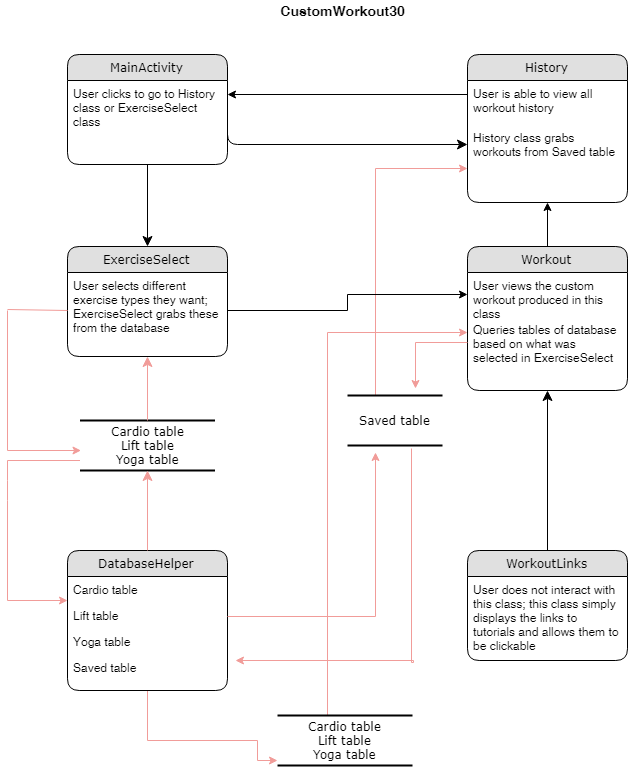

The diagram above was exported from draw.io. Its source (the exported page's mxGraphModel, read from the mxfile embedded in the PNG):
<mxGraphModel dx="2160" dy="870" grid="1" gridSize="10" guides="1" tooltips="1" connect="1" arrows="1" fold="1" page="1" pageScale="1" pageWidth="1100" pageHeight="850" background="#ffffff" math="0" shadow="0">
  <root>
    <mxCell id="0" />
    <mxCell id="1" parent="0" />
    <mxCell id="2debaab0fafb2da2-10" value="Cardio table&lt;br&gt;Lift table&lt;br&gt;Yoga table&lt;br&gt;" style="html=1;rounded=0;shadow=0;comic=0;labelBackgroundColor=none;strokeColor=#000000;strokeWidth=2;fillColor=#FFFFFF;fontFamily=Verdana;fontSize=12;fontColor=#000000;align=center;shape=mxgraph.ios7ui.horLines;" parent="1" vertex="1">
      <mxGeometry x="172.5" y="440" width="135" height="50" as="geometry" />
    </mxCell>
    <mxCell id="21ea969265ad0168-6" value="MainActivity" style="swimlane;html=1;fontStyle=0;childLayout=stackLayout;horizontal=1;startSize=26;fillColor=#e0e0e0;horizontalStack=0;resizeParent=1;resizeLast=0;collapsible=1;marginBottom=0;swimlaneFillColor=#ffffff;align=center;rounded=1;shadow=0;comic=0;labelBackgroundColor=none;strokeColor=#000000;strokeWidth=1;fontFamily=Verdana;fontSize=12;fontColor=#000000;" parent="1" vertex="1">
      <mxGeometry x="160" y="74" width="160" height="110" as="geometry" />
    </mxCell>
    <mxCell id="21ea969265ad0168-9" value="User clicks to go to History class or ExerciseSelect class" style="text;html=1;strokeColor=none;fillColor=none;spacingLeft=4;spacingRight=4;whiteSpace=wrap;overflow=hidden;rotatable=0;points=[[0,0.5],[1,0.5]];portConstraint=eastwest;" parent="21ea969265ad0168-6" vertex="1">
      <mxGeometry y="26" width="160" height="54" as="geometry" />
    </mxCell>
    <mxCell id="21ea969265ad0168-10" value="History" style="swimlane;html=1;fontStyle=0;childLayout=stackLayout;horizontal=1;startSize=26;fillColor=#e0e0e0;horizontalStack=0;resizeParent=1;resizeLast=0;collapsible=1;marginBottom=0;swimlaneFillColor=#ffffff;align=center;rounded=1;shadow=0;comic=0;labelBackgroundColor=none;strokeColor=#000000;strokeWidth=1;fontFamily=Verdana;fontSize=12;fontColor=#000000;" parent="1" vertex="1">
      <mxGeometry x="560" y="74" width="160" height="148" as="geometry" />
    </mxCell>
    <mxCell id="21ea969265ad0168-11" value="User is able to view all workout history" style="text;html=1;strokeColor=none;fillColor=none;spacingLeft=4;spacingRight=4;whiteSpace=wrap;overflow=hidden;rotatable=0;points=[[0,0.5],[1,0.5]];portConstraint=eastwest;" parent="21ea969265ad0168-10" vertex="1">
      <mxGeometry y="26" width="160" height="44" as="geometry" />
    </mxCell>
    <mxCell id="21ea969265ad0168-12" value="History class grabs workouts from Saved table" style="text;html=1;strokeColor=none;fillColor=none;spacingLeft=4;spacingRight=4;whiteSpace=wrap;overflow=hidden;rotatable=0;points=[[0,0.5],[1,0.5]];portConstraint=eastwest;" parent="21ea969265ad0168-10" vertex="1">
      <mxGeometry y="70" width="160" height="40" as="geometry" />
    </mxCell>
    <mxCell id="21ea969265ad0168-14" value="ExerciseSelect" style="swimlane;html=1;fontStyle=0;childLayout=stackLayout;horizontal=1;startSize=26;fillColor=#e0e0e0;horizontalStack=0;resizeParent=1;resizeLast=0;collapsible=1;marginBottom=0;swimlaneFillColor=#ffffff;align=center;rounded=1;shadow=0;comic=0;labelBackgroundColor=none;strokeColor=#000000;strokeWidth=1;fontFamily=Verdana;fontSize=12;fontColor=#000000;" parent="1" vertex="1">
      <mxGeometry x="160" y="266" width="160" height="110" as="geometry" />
    </mxCell>
    <mxCell id="21ea969265ad0168-15" value="User selects different exercise types they want; ExerciseSelect grabs these from the database&amp;nbsp;" style="text;html=1;strokeColor=none;fillColor=none;spacingLeft=4;spacingRight=4;whiteSpace=wrap;overflow=hidden;rotatable=0;points=[[0,0.5],[1,0.5]];portConstraint=eastwest;" parent="21ea969265ad0168-14" vertex="1">
      <mxGeometry y="26" width="160" height="74" as="geometry" />
    </mxCell>
    <mxCell id="rNWK-62lwORO5LUrAISP-19" style="edgeStyle=orthogonalEdgeStyle;rounded=0;orthogonalLoop=1;jettySize=auto;html=1;exitX=0.5;exitY=1;exitDx=0;exitDy=0;entryX=-0.007;entryY=0.9;entryDx=0;entryDy=0;entryPerimeter=0;strokeColor=#F19C99;" parent="1" source="21ea969265ad0168-18" target="rNWK-62lwORO5LUrAISP-17" edge="1">
      <mxGeometry relative="1" as="geometry">
        <Array as="points">
          <mxPoint x="240" y="760" />
          <mxPoint x="350" y="760" />
          <mxPoint x="350" y="780" />
        </Array>
      </mxGeometry>
    </mxCell>
    <mxCell id="21ea969265ad0168-18" value="DatabaseHelper" style="swimlane;html=1;fontStyle=0;childLayout=stackLayout;horizontal=1;startSize=26;fillColor=#e0e0e0;horizontalStack=0;resizeParent=1;resizeLast=0;collapsible=1;marginBottom=0;swimlaneFillColor=#ffffff;align=center;rounded=1;shadow=0;comic=0;labelBackgroundColor=none;strokeColor=#000000;strokeWidth=1;fontFamily=Verdana;fontSize=12;fontColor=#000000;" parent="1" vertex="1">
      <mxGeometry x="160" y="570" width="160" height="140" as="geometry" />
    </mxCell>
    <mxCell id="21ea969265ad0168-19" value="Cardio table" style="text;html=1;strokeColor=none;fillColor=none;spacingLeft=4;spacingRight=4;whiteSpace=wrap;overflow=hidden;rotatable=0;points=[[0,0.5],[1,0.5]];portConstraint=eastwest;" parent="21ea969265ad0168-18" vertex="1">
      <mxGeometry y="26" width="160" height="26" as="geometry" />
    </mxCell>
    <mxCell id="21ea969265ad0168-20" value="Lift table" style="text;html=1;strokeColor=none;fillColor=none;spacingLeft=4;spacingRight=4;whiteSpace=wrap;overflow=hidden;rotatable=0;points=[[0,0.5],[1,0.5]];portConstraint=eastwest;" parent="21ea969265ad0168-18" vertex="1">
      <mxGeometry y="52" width="160" height="26" as="geometry" />
    </mxCell>
    <mxCell id="21ea969265ad0168-51" value="Yoga table" style="text;html=1;strokeColor=none;fillColor=none;spacingLeft=4;spacingRight=4;whiteSpace=wrap;overflow=hidden;rotatable=0;points=[[0,0.5],[1,0.5]];portConstraint=eastwest;" parent="21ea969265ad0168-18" vertex="1">
      <mxGeometry y="78" width="160" height="26" as="geometry" />
    </mxCell>
    <mxCell id="21ea969265ad0168-21" value="Saved table" style="text;html=1;strokeColor=none;fillColor=none;spacingLeft=4;spacingRight=4;whiteSpace=wrap;overflow=hidden;rotatable=0;points=[[0,0.5],[1,0.5]];portConstraint=eastwest;" parent="21ea969265ad0168-18" vertex="1">
      <mxGeometry y="104" width="160" height="26" as="geometry" />
    </mxCell>
    <mxCell id="rNWK-62lwORO5LUrAISP-15" style="edgeStyle=orthogonalEdgeStyle;rounded=0;orthogonalLoop=1;jettySize=auto;html=1;exitX=0.5;exitY=0;exitDx=0;exitDy=0;entryX=0.5;entryY=1;entryDx=0;entryDy=0;" parent="1" source="21ea969265ad0168-22" target="21ea969265ad0168-10" edge="1">
      <mxGeometry relative="1" as="geometry" />
    </mxCell>
    <mxCell id="21ea969265ad0168-22" value="Workout" style="swimlane;html=1;fontStyle=0;childLayout=stackLayout;horizontal=1;startSize=26;fillColor=#e0e0e0;horizontalStack=0;resizeParent=1;resizeLast=0;collapsible=1;marginBottom=0;swimlaneFillColor=#ffffff;align=center;rounded=1;shadow=0;comic=0;labelBackgroundColor=none;strokeColor=#000000;strokeWidth=1;fontFamily=Verdana;fontSize=12;fontColor=#000000;" parent="1" vertex="1">
      <mxGeometry x="560" y="266" width="160" height="144" as="geometry" />
    </mxCell>
    <mxCell id="21ea969265ad0168-23" value="User views the custom workout produced in this class" style="text;html=1;strokeColor=none;fillColor=none;spacingLeft=4;spacingRight=4;whiteSpace=wrap;overflow=hidden;rotatable=0;points=[[0,0.5],[1,0.5]];portConstraint=eastwest;" parent="21ea969265ad0168-22" vertex="1">
      <mxGeometry y="26" width="160" height="44" as="geometry" />
    </mxCell>
    <mxCell id="21ea969265ad0168-24" value="Queries tables of database based on what was selected in ExerciseSelect" style="text;html=1;strokeColor=none;fillColor=none;spacingLeft=4;spacingRight=4;whiteSpace=wrap;overflow=hidden;rotatable=0;points=[[0,0.5],[1,0.5]];portConstraint=eastwest;" parent="21ea969265ad0168-22" vertex="1">
      <mxGeometry y="70" width="160" height="50" as="geometry" />
    </mxCell>
    <mxCell id="21ea969265ad0168-26" value="WorkoutLinks" style="swimlane;html=1;fontStyle=0;childLayout=stackLayout;horizontal=1;startSize=26;fillColor=#e0e0e0;horizontalStack=0;resizeParent=1;resizeLast=0;collapsible=1;marginBottom=0;swimlaneFillColor=#ffffff;align=center;rounded=1;shadow=0;comic=0;labelBackgroundColor=none;strokeColor=#000000;strokeWidth=1;fontFamily=Verdana;fontSize=12;fontColor=#000000;" parent="1" vertex="1">
      <mxGeometry x="560" y="570" width="160" height="110" as="geometry" />
    </mxCell>
    <mxCell id="21ea969265ad0168-27" value="User does not interact with this class; this class simply displays the links to tutorials and allows them to be clickable" style="text;html=1;strokeColor=none;fillColor=none;spacingLeft=4;spacingRight=4;whiteSpace=wrap;overflow=hidden;rotatable=0;points=[[0,0.5],[1,0.5]];portConstraint=eastwest;" parent="21ea969265ad0168-26" vertex="1">
      <mxGeometry y="26" width="160" height="74" as="geometry" />
    </mxCell>
    <mxCell id="rNWK-62lwORO5LUrAISP-8" style="edgeStyle=orthogonalEdgeStyle;rounded=0;orthogonalLoop=1;jettySize=auto;html=1;strokeColor=#F19C99;" parent="1" source="21ea969265ad0168-30" edge="1">
      <mxGeometry relative="1" as="geometry">
        <mxPoint x="560" y="188" as="targetPoint" />
        <Array as="points">
          <mxPoint x="468" y="188" />
        </Array>
      </mxGeometry>
    </mxCell>
    <mxCell id="21ea969265ad0168-30" value="Saved table" style="html=1;rounded=0;shadow=0;comic=0;labelBackgroundColor=none;strokeColor=#000000;strokeWidth=2;fillColor=#FFFFFF;fontFamily=Verdana;fontSize=12;fontColor=#000000;align=center;shape=mxgraph.ios7ui.horLines;" parent="1" vertex="1">
      <mxGeometry x="440" y="415" width="95" height="50" as="geometry" />
    </mxCell>
    <mxCell id="21ea969265ad0168-31" style="edgeStyle=none;html=1;labelBackgroundColor=none;startFill=0;startSize=8;endFill=1;endSize=8;fontFamily=Verdana;fontSize=12;strokeColor=#F19C99;" parent="1" source="21ea969265ad0168-18" target="2debaab0fafb2da2-10" edge="1">
      <mxGeometry relative="1" as="geometry">
        <Array as="points" />
      </mxGeometry>
    </mxCell>
    <mxCell id="21ea969265ad0168-32" style="edgeStyle=none;html=1;labelBackgroundColor=none;startFill=0;startSize=8;endFill=1;endSize=8;fontFamily=Verdana;fontSize=12;strokeColor=#F19C99;" parent="1" source="2debaab0fafb2da2-10" target="21ea969265ad0168-14" edge="1">
      <mxGeometry relative="1" as="geometry" />
    </mxCell>
    <mxCell id="21ea969265ad0168-36" style="edgeStyle=orthogonalEdgeStyle;html=1;labelBackgroundColor=none;startFill=0;startSize=8;endFill=1;endSize=8;fontFamily=Verdana;fontSize=12;" parent="1" source="21ea969265ad0168-6" target="21ea969265ad0168-14" edge="1">
      <mxGeometry relative="1" as="geometry" />
    </mxCell>
    <mxCell id="21ea969265ad0168-37" style="edgeStyle=orthogonalEdgeStyle;html=1;labelBackgroundColor=none;startFill=0;startSize=8;endFill=1;endSize=8;fontFamily=Verdana;fontSize=12;" parent="1" source="21ea969265ad0168-26" target="21ea969265ad0168-22" edge="1">
      <mxGeometry relative="1" as="geometry" />
    </mxCell>
    <mxCell id="21ea969265ad0168-39" style="edgeStyle=orthogonalEdgeStyle;html=1;entryX=0;entryY=0.5;labelBackgroundColor=none;startFill=0;startSize=8;endFill=1;endSize=8;fontFamily=Verdana;fontSize=12;exitX=1;exitY=0.5;" parent="1" target="21ea969265ad0168-12" edge="1">
      <mxGeometry relative="1" as="geometry">
        <Array as="points" />
        <mxPoint x="320" y="139" as="sourcePoint" />
      </mxGeometry>
    </mxCell>
    <mxCell id="rNWK-62lwORO5LUrAISP-1" value="&lt;font style=&quot;font-size: 14px&quot;&gt;&lt;b&gt;CustomWorkout30&lt;/b&gt;&lt;/font&gt;" style="text;html=1;strokeColor=none;fillColor=none;align=center;verticalAlign=middle;whiteSpace=wrap;rounded=0;" parent="1" vertex="1">
      <mxGeometry x="400" y="20" width="70" height="20" as="geometry" />
    </mxCell>
    <mxCell id="rNWK-62lwORO5LUrAISP-3" style="edgeStyle=orthogonalEdgeStyle;rounded=0;orthogonalLoop=1;jettySize=auto;html=1;exitX=0;exitY=0.5;exitDx=0;exitDy=0;" parent="1" source="21ea969265ad0168-11" edge="1">
      <mxGeometry relative="1" as="geometry">
        <mxPoint x="320" y="113" as="targetPoint" />
        <Array as="points">
          <mxPoint x="560" y="113" />
        </Array>
      </mxGeometry>
    </mxCell>
    <mxCell id="rNWK-62lwORO5LUrAISP-11" style="edgeStyle=orthogonalEdgeStyle;rounded=0;orthogonalLoop=1;jettySize=auto;html=1;exitX=1;exitY=0.5;exitDx=0;exitDy=0;entryX=0;entryY=0.5;entryDx=0;entryDy=0;" parent="1" source="21ea969265ad0168-15" target="21ea969265ad0168-23" edge="1">
      <mxGeometry relative="1" as="geometry" />
    </mxCell>
    <mxCell id="rNWK-62lwORO5LUrAISP-12" style="edgeStyle=orthogonalEdgeStyle;rounded=0;orthogonalLoop=1;jettySize=auto;html=1;entryX=0.726;entryY=-0.14;entryDx=0;entryDy=0;entryPerimeter=0;strokeColor=#F19C99;" parent="1" source="21ea969265ad0168-24" target="21ea969265ad0168-30" edge="1">
      <mxGeometry relative="1" as="geometry" />
    </mxCell>
    <mxCell id="rNWK-62lwORO5LUrAISP-14" style="edgeStyle=orthogonalEdgeStyle;rounded=0;orthogonalLoop=1;jettySize=auto;html=1;entryX=1.044;entryY=1.269;entryDx=0;entryDy=0;entryPerimeter=0;strokeColor=#F19C99;" parent="1" target="21ea969265ad0168-51" edge="1">
      <mxGeometry relative="1" as="geometry">
        <mxPoint x="504.5" y="468" as="sourcePoint" />
        <mxPoint x="363.5" y="625" as="targetPoint" />
        <Array as="points">
          <mxPoint x="505" y="681" />
        </Array>
      </mxGeometry>
    </mxCell>
    <mxCell id="rNWK-62lwORO5LUrAISP-21" style="edgeStyle=orthogonalEdgeStyle;rounded=0;orthogonalLoop=1;jettySize=auto;html=1;strokeColor=#F19C99;" parent="1" source="rNWK-62lwORO5LUrAISP-17" edge="1">
      <mxGeometry relative="1" as="geometry">
        <mxPoint x="560" y="352" as="targetPoint" />
        <Array as="points">
          <mxPoint x="420" y="352" />
        </Array>
      </mxGeometry>
    </mxCell>
    <mxCell id="rNWK-62lwORO5LUrAISP-17" value="Cardio table&lt;br&gt;Lift table&lt;br&gt;Yoga table&lt;br&gt;" style="html=1;rounded=0;shadow=0;comic=0;labelBackgroundColor=none;strokeColor=#000000;strokeWidth=2;fillColor=#FFFFFF;fontFamily=Verdana;fontSize=12;fontColor=#000000;align=center;shape=mxgraph.ios7ui.horLines;" parent="1" vertex="1">
      <mxGeometry x="370" y="735" width="135" height="50" as="geometry" />
    </mxCell>
    <mxCell id="rNWK-62lwORO5LUrAISP-23" style="edgeStyle=orthogonalEdgeStyle;rounded=0;orthogonalLoop=1;jettySize=auto;html=1;exitX=1;exitY=0.5;exitDx=0;exitDy=0;entryX=0.305;entryY=1.14;entryDx=0;entryDy=0;entryPerimeter=0;strokeColor=#F19C99;" parent="1" source="21ea969265ad0168-20" target="21ea969265ad0168-30" edge="1">
      <mxGeometry relative="1" as="geometry" />
    </mxCell>
    <mxCell id="rNWK-62lwORO5LUrAISP-35" value="" style="endArrow=none;html=1;entryX=0;entryY=0.5;entryDx=0;entryDy=0;strokeColor=#F19C99;" parent="1" target="21ea969265ad0168-15" edge="1">
      <mxGeometry width="50" height="50" relative="1" as="geometry">
        <mxPoint x="100" y="329" as="sourcePoint" />
        <mxPoint x="172.5" y="311" as="targetPoint" />
        <Array as="points" />
      </mxGeometry>
    </mxCell>
    <mxCell id="rNWK-62lwORO5LUrAISP-36" value="" style="endArrow=none;html=1;strokeColor=#F19C99;" parent="1" edge="1">
      <mxGeometry width="50" height="50" relative="1" as="geometry">
        <mxPoint x="100" y="470" as="sourcePoint" />
        <mxPoint x="100" y="330" as="targetPoint" />
      </mxGeometry>
    </mxCell>
    <mxCell id="rNWK-62lwORO5LUrAISP-38" value="" style="endArrow=classic;html=1;strokeColor=#F19C99;" parent="1" edge="1">
      <mxGeometry width="50" height="50" relative="1" as="geometry">
        <mxPoint x="100" y="470" as="sourcePoint" />
        <mxPoint x="173.5" y="470" as="targetPoint" />
      </mxGeometry>
    </mxCell>
    <mxCell id="rNWK-62lwORO5LUrAISP-40" value="" style="endArrow=none;html=1;strokeColor=#F19C99;" parent="1" edge="1">
      <mxGeometry width="50" height="50" relative="1" as="geometry">
        <mxPoint x="100" y="480" as="sourcePoint" />
        <mxPoint x="172.5" y="480" as="targetPoint" />
      </mxGeometry>
    </mxCell>
    <mxCell id="rNWK-62lwORO5LUrAISP-41" value="" style="endArrow=none;html=1;strokeColor=#F19C99;" parent="1" edge="1">
      <mxGeometry width="50" height="50" relative="1" as="geometry">
        <mxPoint x="100" y="620" as="sourcePoint" />
        <mxPoint x="100" y="480" as="targetPoint" />
        <Array as="points">
          <mxPoint x="100" y="510" />
        </Array>
      </mxGeometry>
    </mxCell>
    <mxCell id="rNWK-62lwORO5LUrAISP-42" value="" style="endArrow=classic;html=1;entryX=0;entryY=0.923;entryDx=0;entryDy=0;entryPerimeter=0;strokeColor=#F19C99;" parent="1" target="21ea969265ad0168-19" edge="1">
      <mxGeometry width="50" height="50" relative="1" as="geometry">
        <mxPoint x="100" y="620" as="sourcePoint" />
        <mxPoint x="150" y="620" as="targetPoint" />
      </mxGeometry>
    </mxCell>
  </root>
</mxGraphModel>